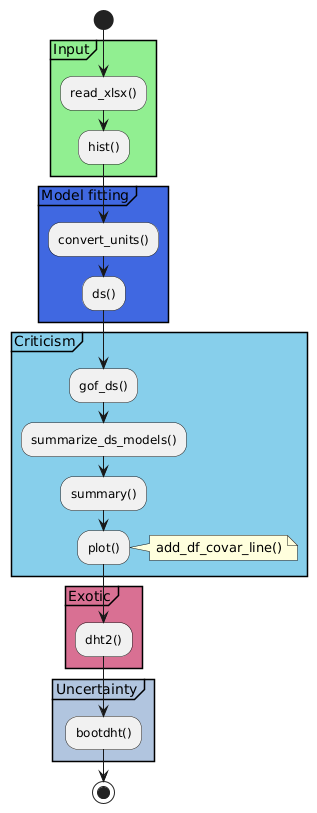

The diagram above was rendered by PlantUML. Its source (embedded in the PNG):
@startuml
start
partition #lightGreen "Input" {
    :read_xlsx();
    :hist();
}
partition #RoyalBlue Model fitting {
    :convert_units();
    :ds();
}
partition #SkyBlue Criticism {
    :gof_ds();
    :summarize_ds_models();
    :summary();
    :plot(); 
    note right 
      add_df_covar_line()
    end note
}
partition #PaleVioletRed Exotic {
	:dht2();
}
partition #LightSteelBlue Uncertainty {
    :bootdht();
}
stop
@enduml